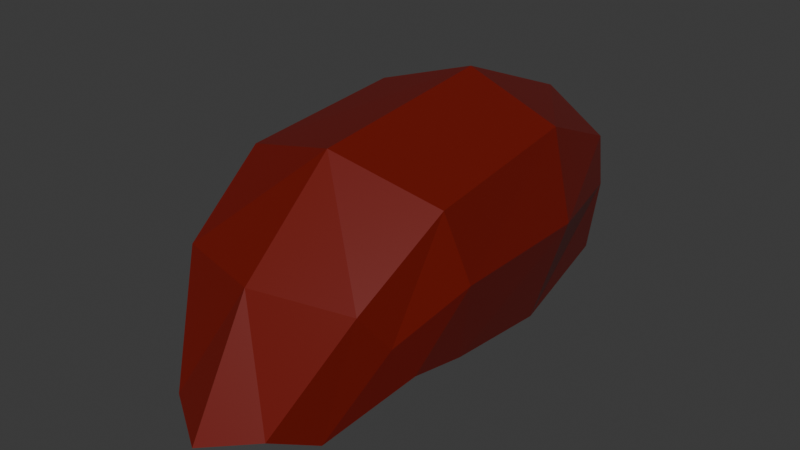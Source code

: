 # Source: enemy_1.blend  (saved by Blender 4.3.34; exported with 4.5.12 LTS)
import bpy
from mathutils import Matrix  # noqa: F401  (used for matrix-valued properties, if any)

bpy.ops.wm.read_factory_settings(use_empty=True)
scene = bpy.context.scene
scene.name = 'Scene'

# ---- materials (node trees are filled in below, after node groups)
mat_shellmat = bpy.data.materials.new('ShellMat')
mat_bellymat = bpy.data.materials.new('BellyMat')

# ---- material node trees
mat_shellmat.use_nodes = True; mat_shellmat.node_tree.nodes.clear()
_N = mat_shellmat.node_tree.nodes; _L = mat_shellmat.node_tree.links
n0 = _N.new('ShaderNodeBsdfPrincipled'); n0.name = 'Principled BSDF'; n0.location = (10, 300)
n0.inputs[0].default_value = (0.165, 0.005723, 0.001502, 1.0)
n0.inputs[2].default_value = 0.4286
n1 = _N.new('ShaderNodeOutputMaterial'); n1.name = 'Material Output'; n1.location = (300, 300)
_L.new(n0.outputs[0], n1.inputs[0])
n1.is_active_output = True
mat_bellymat.use_nodes = True; mat_bellymat.node_tree.nodes.clear()
_N = mat_bellymat.node_tree.nodes; _L = mat_bellymat.node_tree.links
n0 = _N.new('ShaderNodeBsdfPrincipled'); n0.name = 'Principled BSDF'; n0.location = (10, 300)
n0.inputs[0].default_value = (0.0, 0.8, 0.7339, 1.0)
n0.inputs[1].default_value = 0.1905
n0.inputs[2].default_value = 0.5556
n1 = _N.new('ShaderNodeOutputMaterial'); n1.name = 'Material Output'; n1.location = (300, 300)
_L.new(n0.outputs[0], n1.inputs[0])
n1.is_active_output = True

# ---- world
world_world = bpy.data.worlds.new('World'); scene.world = world_world
world_world.use_nodes = True; world_world.node_tree.nodes.clear()
_N = world_world.node_tree.nodes; _L = world_world.node_tree.links
n0 = _N.new('ShaderNodeOutputWorld'); n0.name = 'World Output'; n0.location = (300, 300)
n1 = _N.new('ShaderNodeBackground'); n1.name = 'Background'; n1.location = (10, 300)
n1.inputs[0].default_value = (0.05088, 0.05088, 0.05088, 1.0)
_L.new(n1.outputs[0], n0.inputs[0])
n0.is_active_output = True
world_world.color = (0.05088, 0.05088, 0.05088)
world_world.sun_shadow_jitter_overblur = 0.0

# ---- meshes
me_cube_001 = bpy.data.meshes.new('Cube.001')
me_cube_001.from_pydata([(1.928, 0.8825, -1.159), (1.77, 2.028, 0.3838), (1.317, 2.374, -1.908), (0.972, 3.204, -1.533), (1.892, -0.3237, -1.439), (1.994, 0.3233, 1.517), (1.766, -2.611, -1.788), (1.877, -2.853, 1.833), (1.338, -5.188, -1.559), (1.528, -5.036, 0.8788), (0.0, 3.796, -1.754), (0.0, 2.535, 0.4551), (0.0, 0.6768, 2.084), (0.0, -2.992, 2.445), (0.0, -5.921, -1.752), (0.0, -5.653, 1.358), (1.317, 2.374, -1.908), (1.957, 1.479, -0.356), (2.326, 0.04252, 0.2339), (2.326, -2.745, 0.2211), (1.586, -5.096, -0.09816), (0.0, -5.787, -0.1969)], [], [(16, 3, 1, 17), (17, 1, 5, 18), (18, 5, 7, 19), (19, 7, 9, 20), (7, 13, 15, 9), (20, 9, 15, 21), (5, 12, 13, 7), (3, 10, 11, 1), (1, 11, 12, 5), (8, 20, 21, 14), (6, 19, 20, 8), (4, 18, 19, 6), (0, 17, 18, 4), (2, 16, 17, 0)])
_uv = me_cube_001.uv_layers.new(name='UVMap')
_uv.uv.foreach_set('vector', [0.5, 0.5, 0.625, 0.5, 0.6152, 0.75, 0.5, 0.75, 0.5, 0.75, 0.6152, 0.75, 0.5958, 0.75, 0.5, 0.75, 0.5, 0.75, 0.5958, 0.75, 0.6003, 0.75, 0.5, 0.75, 0.5, 0.75, 0.6003, 0.75, 0.5832, 0.75, 0.5, 0.75, 0.6003, 0.75, 0.75, 0.75, 0.75, 0.75, 0.5832, 0.75, 0.5, 0.75, 0.5832, 0.75, 0.625, 0.875, 0.5, 0.875, 0.5958, 0.75, 0.75, 0.75, 0.75, 0.75, 0.6003, 0.75, 0.625, 0.5, 0.75, 0.5, 0.75, 0.75, 0.6152, 0.75, 0.6152, 0.75, 0.75, 0.75, 0.75, 0.75, 0.5958, 0.75, 0.375, 0.75, 0.5, 0.75, 0.5, 0.875, 0.375, 0.875, 0.375, 0.75, 0.5, 0.75, 0.5, 0.75, 0.375, 0.75, 0.375, 0.75, 0.5, 0.75, 0.5, 0.75, 0.375, 0.75, 0.375, 0.75, 0.5, 0.75, 0.5, 0.75, 0.375, 0.75, 0.375, 0.5, 0.5, 0.5, 0.5, 0.75, 0.375, 0.75])
me_cube_001.materials.append(mat_shellmat)
me_cube_001.update()
me_plane = bpy.data.meshes.new('Plane')
me_plane.from_pydata([(-0.4897, -1.171, -0.6223), (0.0, -1.545, -0.7706), (-0.5005, 2.265, -0.2186), (0.0, 2.398, -0.6564), (-0.6991, 1.521, -0.546), (0.0, 1.484, -0.9838), (-0.6991, -0.3658, -0.3865), (0.0, -0.4028, -0.8242)], [], [(4, 5, 3, 2), (6, 7, 5, 4), (0, 1, 7, 6)])
_uv = me_plane.uv_layers.new(name='UVMap')
_uv.uv.foreach_set('vector', [0.0, 0.8171, 1.0, 0.8171, 1.0, 1.0, 0.0, 1.0, 0.0, 0.207, 1.0, 0.207, 1.0, 0.8171, 0.0, 0.8171, 0.0, 0.0, 1.0, 0.0, 1.0, 0.207, 0.0, 0.207])
me_plane.materials.append(mat_bellymat)
me_plane.update()

# ---- objects
ob_cube = bpy.data.objects.new('Cube', me_cube_001)
ob_plane = bpy.data.objects.new('Plane', me_plane)

# ---- transforms, parenting, visibility, modifiers, constraints
ob_cube.location = (0.0, 0.0, 0.0)
ob_cube.rotation_euler = (0.0, -0.0, 3.142)
ob_cube.scale = (0.4326, 0.4326, 0.4326)
_m = ob_cube.modifiers.new('Mirror', 'MIRROR')
_m.use_clip = True
_m = ob_cube.modifiers.new('Solidify', 'SOLIDIFY')
_m.thickness = 0.41
_m.use_even_offset = True
ob_plane.location = (0.0, 0.0, 0.0)
_m = ob_plane.modifiers.new('Mirror', 'MIRROR')
_m.use_clip = True

# ---- collection membership
scene.collection.objects.link(ob_cube)
scene.collection.objects.link(ob_plane)

# ---- scene / render settings (as saved in the file)
scene.frame_start = 1; scene.frame_end = 250; scene.frame_set(1)
scene.render.engine = 'BLENDER_EEVEE_NEXT'
bpy.context.view_layer.update()

# ---- added for rendering (the .blend has no active camera and no usable light): camera, sun
cam_auto = bpy.data.cameras.new('AutoCamera')
cam_auto.lens = 50.0
cam_auto.sensor_width = 36.0
cam_auto.clip_end = 1000.0
ob_auto_camera = bpy.data.objects.new('AutoCamera', cam_auto)
scene.collection.objects.link(ob_auto_camera)
ob_auto_camera.location = (4.70828, -5.19023, 3.80367)
ob_auto_camera.rotation_euler = (1.09748, -7.21219e-08, 0.694738)
scene.camera = ob_auto_camera
light_auto_sun = bpy.data.lights.new('AutoSun', 'SUN')
light_auto_sun.energy = 3.0
light_auto_sun.angle = 0.0523599
ob_auto_sun = bpy.data.objects.new('AutoSun', light_auto_sun)
scene.collection.objects.link(ob_auto_sun)
ob_auto_sun.rotation_euler = (0.872665, 0.174533, 0.523599)
bpy.context.view_layer.update()
